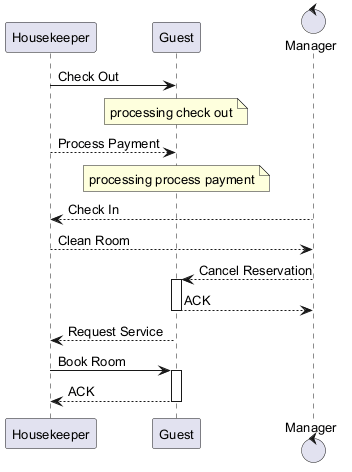

The diagram above was rendered by PlantUML. Its source (embedded in the PNG):
@startuml
skinparam backgroundColor #FFFFFF
skinparam classBackgroundColor #F3E5F5
skinparam classBorderColor #6A1B9A
skinparam defaultFontSize 13
participant "Housekeeper" as H
participant "Guest" as G
control "Manager" as M
H -> G : Check Out
note over G : processing check out
H --> G : Process Payment
note over G : processing process payment
M --> H : Check In
H --> M : Clean Room
M --> G : Cancel Reservation
activate G
G --> M : ACK
deactivate G
G --> H : Request Service
H -> G : Book Room
activate G
G --> H : ACK
deactivate G
@enduml